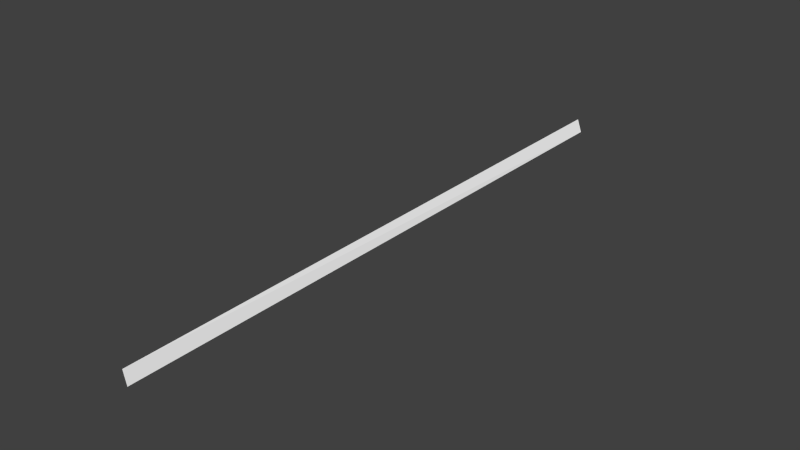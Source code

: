 # Source: zielband.blend  (saved by Blender 2.75.0; exported with 4.5.12 LTS)
import bpy
from mathutils import Matrix  # noqa: F401  (used for matrix-valued properties, if any)

bpy.ops.wm.read_factory_settings(use_empty=True)
scene = bpy.context.scene
scene.name = 'Scene'

# ---- collections
col_collection_1 = bpy.data.collections.new('Collection 1'); scene.collection.children.link(col_collection_1)

# ---- materials (node trees are filled in below, after node groups)
mat_material_001 = bpy.data.materials.new('Material.001')
mat_material_001.alpha_threshold = 0.0
mat_material_001.roughness = 0.5

# ---- material node trees
mat_material_001.use_nodes = True; mat_material_001.node_tree.nodes.clear()
_N = mat_material_001.node_tree.nodes; _L = mat_material_001.node_tree.links
n0 = _N.new('ShaderNodeOutputMaterial'); n0.name = 'Material Output'; n0.location = (300, 300)
n1 = _N.new('ShaderNodeBsdfDiffuse'); n1.name = 'Diffuse BSDF'; n1.location = (10, 300)
n1.inputs[0].default_value = (1.0, 1.0, 1.0, 1.0)
_L.new(n1.outputs[0], n0.inputs[0])
n0.is_active_output = True

# ---- world
world_world = bpy.data.worlds.new('World'); scene.world = world_world
world_world.color = (0.05088, 0.05088, 0.05088)
world_world.use_sun_shadow = False
world_world.sun_shadow_jitter_overblur = 0.0
world_world.cycles.sampling_method = 'MANUAL'
world_world.cycles.sample_map_resolution = 256

# ---- meshes
me_plane_001 = bpy.data.meshes.new('Plane.001')
me_plane_001.from_pydata([(-1.0, -1.0, 0.0), (1.0, -1.0, 0.06213), (-1.0, 1.0, -0.08529), (1.0, 1.0, 0.0)], [], [(0, 1, 3, 2)])
me_plane_001.materials.append(mat_material_001)
me_plane_001.use_remesh_preserve_volume = False
me_plane_001.use_remesh_preserve_attributes = False
me_plane_001.use_mirror_vertex_groups = False
me_plane_001.update()

# ---- objects
ob_plane_001 = bpy.data.objects.new('Plane.001', me_plane_001)

# ---- transforms, parenting, visibility, modifiers, constraints
ob_plane_001.location = (0.5883, 0.1809, 3.092)
ob_plane_001.rotation_euler = (0.0, 1.571, 0.0)
ob_plane_001.scale = (0.1197, 5.412, 1.0)
ob_plane_001.lineart.crease_threshold = 0.0

# ---- collection membership
col_collection_1.objects.link(ob_plane_001)

# ---- scene / render settings (as saved in the file)
scene.frame_start = 1; scene.frame_end = 250; scene.frame_set(1)
scene.render.engine = 'CYCLES'
scene.render.resolution_percentage = 50
scene.render.dither_intensity = 0.0
scene.cycles.use_denoising = False
scene.cycles.samples = 10
scene.cycles.sampling_pattern = 'TABULATED_SOBOL'
scene.cycles.light_sampling_threshold = 0.0
scene.cycles.use_adaptive_sampling = False
scene.cycles.use_light_tree = False
scene.cycles.blur_glossy = 0.0
scene.cycles.pixel_filter_type = 'GAUSSIAN'
scene.cycles.sample_clamp_indirect = 0.0
scene.view_settings.view_transform = 'Standard'
bpy.context.view_layer.update()

# ---- added for rendering (the .blend has no active camera and no usable light): camera, sun
cam_auto = bpy.data.cameras.new('AutoCamera')
cam_auto.lens = 50.0
cam_auto.sensor_width = 36.0
cam_auto.clip_end = 1000.0
ob_auto_camera = bpy.data.objects.new('AutoCamera', cam_auto)
scene.collection.objects.link(ob_auto_camera)
ob_auto_camera.location = (10.5952, -11.8413, 11.1064)
ob_auto_camera.rotation_euler = (1.09748, -7.21219e-08, 0.694738)
scene.camera = ob_auto_camera
light_auto_sun = bpy.data.lights.new('AutoSun', 'SUN')
light_auto_sun.energy = 3.0
light_auto_sun.angle = 0.0523599
ob_auto_sun = bpy.data.objects.new('AutoSun', light_auto_sun)
scene.collection.objects.link(ob_auto_sun)
ob_auto_sun.rotation_euler = (0.872665, 0.174533, 0.523599)
bpy.context.view_layer.update()
